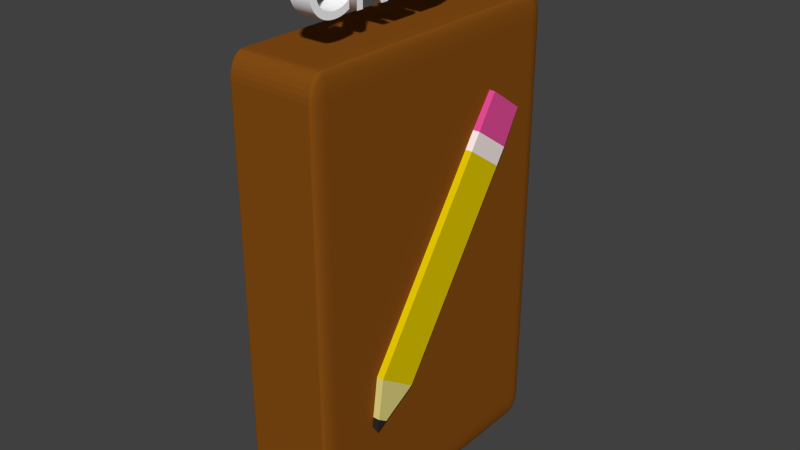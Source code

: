 # Source: menu_credits.blend  (saved by Blender 2.76.0; exported with 4.5.12 LTS)
import bpy
from mathutils import Matrix  # noqa: F401  (used for matrix-valued properties, if any)

bpy.ops.wm.read_factory_settings(use_empty=True)
scene = bpy.context.scene
scene.name = 'Scene'

# ---- collections
col_collection_1 = bpy.data.collections.new('Collection 1'); scene.collection.children.link(col_collection_1)

# ---- materials (node trees are filled in below, after node groups)
mat_menu_eraser = bpy.data.materials.new('Menu Eraser')
mat_menu_eraser.alpha_threshold = 0.0
mat_menu_eraser.use_transparent_shadow = False
mat_menu_eraser.diffuse_color = (0.8, 0.07893, 0.3192, 1.0)
mat_menu_eraser.roughness = 0.5
mat_menu_copper = bpy.data.materials.new('Menu Copper')
mat_menu_copper.alpha_threshold = 0.0
mat_menu_copper.use_transparent_shadow = False
mat_menu_copper.diffuse_color = (1.0, 0.8791, 0.8523, 1.0)
mat_menu_copper.roughness = 0.5
mat_menu_pencil = bpy.data.materials.new('Menu Pencil')
mat_menu_pencil.alpha_threshold = 0.0
mat_menu_pencil.use_transparent_shadow = False
mat_menu_pencil.diffuse_color = (0.8, 0.6082, 0.0, 1.0)
mat_menu_pencil.roughness = 0.5
mat_menu_pencil_bottom = bpy.data.materials.new('Menu Pencil bottom')
mat_menu_pencil_bottom.alpha_threshold = 0.0
mat_menu_pencil_bottom.use_transparent_shadow = False
mat_menu_pencil_bottom.diffuse_color = (0.8, 0.7116, 0.2398, 1.0)
mat_menu_pencil_bottom.roughness = 0.5
mat_menu_pencil_tip = bpy.data.materials.new('Menu Pencil Tip')
mat_menu_pencil_tip.alpha_threshold = 0.0
mat_menu_pencil_tip.use_transparent_shadow = False
mat_menu_pencil_tip.diffuse_color = (0.02721, 0.02303, 0.02131, 1.0)
mat_menu_pencil_tip.roughness = 0.5
mat_menu_text = bpy.data.materials.new('Menu Text')
mat_menu_text.alpha_threshold = 0.0
mat_menu_text.use_transparent_shadow = False
mat_menu_text.diffuse_color = (1.0, 1.0, 1.0, 1.0)
mat_menu_text.roughness = 0.5
mat_menu_background = bpy.data.materials.new('Menu Background')
mat_menu_background.alpha_threshold = 0.0
mat_menu_background.use_transparent_shadow = False
mat_menu_background.diffuse_color = (0.2396, 0.07557, 0.007173, 1.0)
mat_menu_background.roughness = 0.5
mat_menu_background.line_color = (0.0, 0.0, 0.0, 1.0)

# ---- material node trees

# ---- world
world_world = bpy.data.worlds.new('World'); scene.world = world_world
world_world.color = (0.05088, 0.05088, 0.05088)
world_world.use_sun_shadow = False
world_world.sun_shadow_jitter_overblur = 0.0
world_world.cycles.sampling_method = 'MANUAL'
world_world.cycles.sample_map_resolution = 256

# ---- meshes
me_cube_009 = bpy.data.meshes.new('Cube.009')
me_cube_009.from_pydata([(-1.0, -1.0, -0.6108), (-0.9498, -0.9498, 1.0), (-1.0, 1.0, -0.6108), (-0.9498, 0.9498, 1.0), (1.0, -1.0, -0.6108), (0.9498, -0.9498, 1.0), (1.0, 1.0, -0.6108), (0.9498, 0.9498, 1.0), (-1.0, -1.0, -1.387), (-1.0, 1.0, -1.387), (1.0, -1.0, -1.387), (1.0, 1.0, -1.387), (-1.0, -1.0, -10.37), (-1.0, 1.0, -10.37), (1.0, -1.0, -10.37), (1.0, 1.0, -10.37), (-1.0, 0.0, -10.37), (0.0, 1.0, -10.37), (1.0, 0.0, -10.37), (0.0, -1.0, -10.37), (-1.0, -0.5, -10.37), (-0.5, 1.0, -10.37), (1.0, 0.5, -10.37), (0.5, -1.0, -10.37), (-1.0, 0.5, -10.37), (0.5, 1.0, -10.37), (1.0, -0.5, -10.37), (-0.5, -1.0, -10.37), (0.9922, -4.738e-09, -12.37), (-1.0, -0.75, -10.37), (-0.75, 1.0, -10.37), (1.0, 0.75, -10.37), (0.75, -1.0, -10.37), (-1.0, 0.25, -10.37), (0.25, 1.0, -10.37), (1.0, -0.25, -10.37), (-0.25, -1.0, -10.37), (0.25, 0.5, -11.37), (0.0, 0.5, -11.37), (0.994, 0.25, -11.36), (0.994, 0.5, -11.36), (-1.0, -0.25, -10.37), (-0.25, 1.0, -10.37), (1.0, 0.25, -10.37), (0.25, -1.0, -10.37), (-1.0, 0.75, -10.37), (0.75, 1.0, -10.37), (1.0, -0.75, -10.37), (-0.75, -1.0, -10.37), (0.994, -1.423e-08, -11.36), (0.25, -0.5, -11.37), (0.0, -0.5, -11.37), (-0.5, -0.5, -11.37), (-0.5, 0.5, -11.37), (-0.25, 0.5, -11.37), (-0.25, -0.5, -11.37), (-0.5, 0.0, -11.37), (-0.5, 0.25, -11.37), (-0.5, -0.25, -11.37), (0.994, -0.25, -11.36), (0.994, -0.5, -11.36), (-1.0, -0.875, -10.37), (-0.875, 1.0, -10.37), (1.0, 0.875, -10.37), (0.875, -1.0, -10.37), (-1.0, 0.125, -10.37), (0.125, 1.0, -10.37), (1.0, -0.125, -10.37), (-0.125, -1.0, -10.37), (0.125, 0.25, -11.88), (0.0, 0.75, -10.87), (0.9914, 0.125, -11.88), (0.9974, 0.75, -10.87), (-1.0, -0.375, -10.37), (-0.375, 1.0, -10.37), (1.0, 0.375, -10.37), (0.375, -1.0, -10.37), (-1.0, 0.625, -10.37), (0.625, 1.0, -10.37), (1.0, -0.625, -10.37), (-0.625, -1.0, -10.37), (0.9974, -4.738e-09, -10.87), (0.4414, -0.25, -11.88), (0.0, -0.75, -10.87), (-0.75, -0.75, -10.87), (-0.75, 0.75, -10.87), (-0.125, 0.25, -11.88), (-0.375, -0.75, -10.87), (-0.75, 0.0, -10.87), (-0.25, 0.125, -11.88), (-0.25, -0.125, -11.88), (0.9974, -0.375, -10.87), (0.9914, -0.25, -11.88), (-1.0, -0.625, -10.37), (-0.625, 1.0, -10.37), (1.0, 0.625, -10.37), (0.625, -1.0, -10.37), (-1.0, 0.375, -10.37), (0.375, 1.0, -10.37), (1.0, -0.375, -10.37), (-0.375, -1.0, -10.37), (0.375, 0.75, -10.87), (0.0, 0.25, -11.88), (0.9974, 0.375, -10.87), (0.9914, 0.25, -11.88), (-1.0, -0.125, -10.37), (-0.125, 1.0, -10.37), (1.0, 0.125, -10.37), (0.125, -1.0, -10.37), (-1.0, 0.875, -10.37), (0.875, 1.0, -10.37), (1.0, -0.875, -10.37), (-0.875, -1.0, -10.37), (0.9914, 0.0, -11.88), (0.375, -0.75, -10.87), (0.0, -0.25, -11.88), (-0.25, -0.25, -11.88), (-0.25, 0.25, -11.88), (-0.375, 0.75, -10.87), (-0.125, -0.25, -11.88), (-0.25, 0.0, -11.88), (-0.75, 0.375, -10.87), (-0.75, -0.375, -10.87), (0.9914, -0.125, -11.88), (0.9974, -0.75, -10.87), (0.994, -0.375, -11.36), (0.9974, -0.5, -10.87), (0.9974, -0.625, -10.87), (-0.5, -0.375, -11.37), (-0.75, -0.625, -10.87), (-0.75, -0.5, -10.87), (-0.5, 0.125, -11.37), (-0.75, 0.125, -10.87), (-0.75, 0.25, -10.87), (-0.375, -0.5, -11.37), (-0.5, -0.75, -10.87), (-0.625, -0.75, -10.87), (-0.375, 0.5, -11.37), (-0.625, 0.75, -10.87), (-0.5, 0.75, -10.87), (-0.5, -0.125, -11.37), (-0.75, -0.25, -10.87), (-0.75, -0.125, -10.87), (0.125, 0.5, -11.37), (0.125, 0.75, -10.87), (0.25, 0.75, -10.87), (0.994, 0.375, -11.36), (0.9974, 0.625, -10.87), (0.9974, 0.5, -10.87), (-0.125, 0.5, -11.37), (-0.25, 0.75, -10.87), (-0.125, 0.75, -10.87), (0.994, -0.125, -11.36), (0.9974, -0.125, -10.87), (0.9974, -0.25, -10.87), (0.6914, -0.5, -11.37), (0.625, -0.75, -10.87), (0.5, -0.75, -10.87), (0.994, 0.125, -11.36), (0.9974, 0.25, -10.87), (0.9974, 0.125, -10.87), (-0.125, -0.5, -11.37), (-0.125, -0.75, -10.87), (-0.25, -0.75, -10.87), (0.125, -0.5, -11.37), (0.25, -0.75, -10.87), (0.125, -0.75, -10.87), (-0.5, 0.375, -11.37), (-0.75, 0.5, -10.87), (-0.75, 0.625, -10.87), (0.375, 0.5, -11.37), (0.5, 0.75, -10.87), (0.625, 0.75, -10.87)], [], [(1, 3, 2, 0), (3, 7, 6, 2), (7, 5, 4, 6), (5, 1, 0, 4), (4, 0, 8, 10), (5, 7, 3, 1), (10, 8, 12, 112, 48, 80, 27, 100, 36, 68, 19, 108, 44, 76, 23, 96, 32, 64, 14), (6, 4, 10, 11), (0, 2, 9, 8), (2, 6, 11, 9), (9, 11, 15, 110, 46, 78, 25, 98, 34, 66, 17, 106, 42, 74, 21, 94, 30, 62, 13), (11, 10, 14, 111, 47, 79, 26, 99, 35, 67, 18, 107, 43, 75, 22, 95, 31, 63, 15), (8, 9, 13, 109, 45, 77, 24, 97, 33, 65, 16, 105, 41, 73, 20, 93, 29, 61, 12), (25, 78, 101), (24, 77, 121), (23, 76, 114), (19, 68, 83), (22, 75, 103), (14, 64, 124), (18, 67, 81), (21, 74, 118), (15, 63, 72), (17, 66, 70), (20, 73, 122), (13, 62, 85), (27, 80, 87), (16, 65, 88), (12, 61, 84), (26, 79, 91), (59, 125, 123), (59, 126, 125), (47, 111, 127), (52, 128, 116), (52, 129, 128), (29, 93, 130), (56, 131, 120), (56, 132, 131), (33, 97, 133), (55, 134, 119), (55, 135, 134), (48, 112, 136), (53, 137, 117), (53, 138, 137), (30, 94, 139), (58, 140, 90), (58, 141, 140), (41, 105, 142), (38, 143, 102), (38, 144, 143), (34, 98, 145), (40, 146, 104), (40, 147, 146), (31, 95, 148), (54, 149, 86), (54, 150, 149), (42, 106, 151), (49, 152, 113), (49, 153, 152), (35, 99, 154), (60, 155, 92), (60, 156, 155), (32, 96, 157), (39, 158, 71), (39, 159, 158), (43, 107, 160), (51, 161, 115), (51, 162, 161), (36, 100, 163), (50, 164, 82), (50, 165, 164), (44, 108, 166), (57, 167, 89), (57, 168, 167), (45, 109, 169), (37, 170, 69), (37, 171, 170), (46, 110, 172), (172, 72, 40), (172, 110, 72), (110, 15, 72), (170, 172, 40), (170, 171, 172), (171, 46, 172), (69, 104, 28), (69, 170, 104), (170, 40, 104), (169, 85, 53), (169, 109, 85), (109, 13, 85), (167, 169, 53), (167, 168, 169), (168, 45, 169), (89, 117, 28), (89, 167, 117), (167, 53, 117), (166, 83, 51), (166, 108, 83), (108, 19, 83), (164, 166, 51), (164, 165, 166), (165, 44, 166), (82, 115, 28), (82, 164, 115), (164, 51, 115), (163, 87, 55), (163, 100, 87), (100, 27, 87), (161, 163, 55), (161, 162, 163), (162, 36, 163), (115, 119, 28), (115, 161, 119), (161, 55, 119), (160, 81, 49), (160, 107, 81), (107, 18, 81), (158, 160, 49), (158, 159, 160), (159, 43, 160), (71, 113, 28), (71, 158, 113), (158, 49, 113), (157, 114, 50), (157, 96, 114), (96, 23, 114), (155, 157, 50), (155, 156, 157), (156, 32, 157), (92, 82, 28), (92, 155, 82), (155, 50, 82), (154, 91, 59), (154, 99, 91), (99, 26, 91), (152, 154, 59), (152, 153, 154), (153, 35, 154), (113, 123, 28), (113, 152, 123), (152, 59, 123), (151, 70, 38), (151, 106, 70), (106, 17, 70), (149, 151, 38), (149, 150, 151), (150, 42, 151), (86, 102, 28), (86, 149, 102), (149, 38, 102), (148, 103, 39), (148, 95, 103), (95, 22, 103), (146, 148, 39), (146, 147, 148), (147, 31, 148), (104, 71, 28), (104, 146, 71), (146, 39, 71), (145, 101, 37), (145, 98, 101), (98, 25, 101), (143, 145, 37), (143, 144, 145), (144, 34, 145), (102, 69, 28), (102, 143, 69), (143, 37, 69), (142, 88, 56), (142, 105, 88), (105, 16, 88), (140, 142, 56), (140, 141, 142), (141, 41, 142), (90, 120, 28), (90, 140, 120), (140, 56, 120), (139, 118, 54), (139, 94, 118), (94, 21, 118), (137, 139, 54), (137, 138, 139), (138, 30, 139), (117, 86, 28), (117, 137, 86), (137, 54, 86), (136, 84, 52), (136, 112, 84), (112, 12, 84), (134, 136, 52), (134, 135, 136), (135, 48, 136), (119, 116, 28), (119, 134, 116), (134, 52, 116), (133, 121, 57), (133, 97, 121), (97, 24, 121), (131, 133, 57), (131, 132, 133), (132, 33, 133), (120, 89, 28), (120, 131, 89), (131, 57, 89), (130, 122, 58), (130, 93, 122), (93, 20, 122), (128, 130, 58), (128, 129, 130), (129, 29, 130), (116, 90, 28), (116, 128, 90), (128, 58, 90), (127, 124, 60), (127, 111, 124), (111, 14, 124), (125, 127, 60), (125, 126, 127), (126, 47, 127), (123, 92, 28), (123, 125, 92), (125, 60, 92), (91, 126, 59), (91, 79, 126), (79, 47, 126), (84, 129, 52), (84, 61, 129), (61, 29, 129), (88, 132, 56), (88, 65, 132), (65, 33, 132), (87, 135, 55), (87, 80, 135), (80, 48, 135), (85, 138, 53), (85, 62, 138), (62, 30, 138), (122, 141, 58), (122, 73, 141), (73, 41, 141), (70, 144, 38), (70, 66, 144), (66, 34, 144), (72, 147, 40), (72, 63, 147), (63, 31, 147), (118, 150, 54), (118, 74, 150), (74, 42, 150), (81, 153, 49), (81, 67, 153), (67, 35, 153), (124, 156, 60), (124, 64, 156), (64, 32, 156), (103, 159, 39), (103, 75, 159), (75, 43, 159), (83, 162, 51), (83, 68, 162), (68, 36, 162), (114, 165, 50), (114, 76, 165), (76, 44, 165), (121, 168, 57), (121, 77, 168), (77, 45, 168), (101, 171, 37), (101, 78, 171), (78, 46, 171)])
me_cube_009.polygons.foreach_set('material_index', [0, 0, 0, 0, 1, 0, 2, 1, 1, 1, 2, 2, 2, 3, 3, 3, 3, 3, 3, 3, 3, 3, 3, 3, 3, 3, 3, 3, 3, 3, 3, 3, 3, 3, 3, 3, 3, 3, 3, 3, 3, 3, 3, 3, 3, 3, 3, 3, 3, 3, 3, 3, 3, 3, 3, 3, 3, 3, 3, 3, 3, 3, 3, 3, 3, 3, 3, 3, 3, 3, 3, 3, 3, 3, 3, 3, 3, 3, 3, 3, 3, 3, 3, 4, 3, 3, 3, 3, 3, 3, 3, 3, 4, 3, 3, 3, 3, 3, 3, 3, 3, 4, 3, 3, 3, 3, 3, 3, 3, 3, 4, 3, 3, 3, 3, 3, 3, 3, 3, 4, 3, 3, 3, 3, 3, 3, 3, 3, 4, 3, 3, 3, 3, 3, 3, 3, 3, 4, 3, 3, 3, 3, 3, 3, 3, 3, 4, 3, 3, 3, 3, 3, 3, 3, 3, 4, 3, 3, 3, 3, 3, 3, 3, 3, 4, 3, 3, 3, 3, 3, 3, 3, 3, 4, 3, 3, 3, 3, 3, 3, 3, 3, 4, 3, 3, 3, 3, 3, 3, 3, 3, 4, 3, 3, 3, 3, 3, 3, 3, 3, 4, 3, 3, 3, 3, 3, 3, 3, 3, 4, 3, 3, 3, 3, 3, 3, 3, 3, 4, 3, 3, 3, 3, 3, 3, 3, 3, 3, 3, 3, 3, 3, 3, 3, 3, 3, 3, 3, 3, 3, 3, 3, 3, 3, 3, 3, 3, 3, 3, 3, 3, 3, 3, 3, 3, 3, 3, 3, 3, 3, 3, 3, 3, 3, 3, 3, 3, 3, 3])
me_cube_009.materials.append(mat_menu_eraser)
me_cube_009.materials.append(mat_menu_copper)
me_cube_009.materials.append(mat_menu_pencil)
me_cube_009.materials.append(mat_menu_pencil_bottom)
me_cube_009.materials.append(mat_menu_pencil_tip)
me_cube_009.use_remesh_preserve_volume = False
me_cube_009.use_remesh_preserve_attributes = False
me_cube_009.use_mirror_vertex_groups = False
me_cube_009.update()
me_cube = bpy.data.meshes.new('Cube')
me_cube.from_pydata([(1.0, 1.0, -1.0), (1.0, -1.0, -1.0), (-1.0, -1.0, -1.0), (-1.0, 1.0, -1.0), (1.0, 1.0, 1.0), (1.0, -1.0, 1.0), (-1.0, -1.0, 1.0), (-1.0, 1.0, 1.0)], [], [(0, 1, 2, 3), (4, 7, 6, 5), (0, 4, 5, 1), (1, 5, 6, 2), (2, 6, 7, 3), (4, 0, 3, 7)])
me_cube.materials.append(mat_menu_background)
me_cube.use_remesh_preserve_volume = False
me_cube.use_remesh_preserve_attributes = False
me_cube.use_mirror_vertex_groups = False
me_cube.update()

# ---- curves / text
txt_untitled = bpy.data.curves.new('Untitled', 'FONT')
txt_untitled.dimensions = '2D'
txt_untitled.body = 'CREDITS\n'
txt_untitled.materials.append(mat_menu_text)
txt_untitled.use_path_clamp = True
txt_untitled.bevel_resolution = 0
txt_untitled.extrude = 0.147

# ---- objects
ob_credits_icon = bpy.data.objects.new('Credits Icon', me_cube_009)
ob_credits_text = bpy.data.objects.new('Credits Text', txt_untitled)
ob_menu_background = bpy.data.objects.new('Menu Background', me_cube)

# ---- transforms, parenting, visibility, modifiers, constraints
ob_credits_icon.location = (0.6317, 1.688, 2.716)
ob_credits_icon.rotation_euler = (-0.6022, -1.258e-16, 3.906e-17)
ob_credits_icon.scale = (0.5197, 0.5197, 0.5197)
ob_credits_icon.lineart.crease_threshold = 0.0
ob_credits_text.location = (0.3083, -2.848, 5.605)
ob_credits_text.rotation_euler = (1.571, 0.0, 1.571)
ob_credits_text.scale = (1.516, 1.516, 1.516)
ob_credits_text.lineart.crease_threshold = 0.0
ob_menu_background.location = (0.0, 0.0, 0.0)
ob_menu_background.scale = (1.0, 3.253, 5.0)
ob_menu_background.lock_rotations_4d = False
ob_menu_background.empty_display_type = 'ARROWS'
ob_menu_background.lineart.crease_threshold = 0.0
_m = ob_menu_background.modifiers.new('Bevel', 'BEVEL')
_m.segments = 7
_m.limit_method = 'NONE'
_m.spread = 0.0

# ---- collection membership
col_collection_1.objects.link(ob_credits_icon)
col_collection_1.objects.link(ob_credits_text)
col_collection_1.objects.link(ob_menu_background)

# ---- scene / render settings (as saved in the file)
scene.frame_start = 1; scene.frame_end = 250; scene.frame_set(1)
scene.render.engine = 'BLENDER_EEVEE_NEXT'
scene.render.resolution_percentage = 50
scene.render.dither_intensity = 0.0
scene.cycles.use_denoising = False
scene.cycles.samples = 10
scene.cycles.sampling_pattern = 'TABULATED_SOBOL'
scene.cycles.light_sampling_threshold = 0.0
scene.cycles.use_adaptive_sampling = False
scene.cycles.use_light_tree = False
scene.cycles.blur_glossy = 0.0
scene.cycles.pixel_filter_type = 'GAUSSIAN'
scene.cycles.sample_clamp_indirect = 0.0
scene.view_settings.view_transform = 'Standard'
bpy.context.view_layer.update()

# ---- added for rendering (the .blend has no active camera and no usable light): camera, sun
cam_auto = bpy.data.cameras.new('AutoCamera')
cam_auto.lens = 50.0
cam_auto.sensor_width = 36.0
cam_auto.clip_end = 1000.0
ob_auto_camera = bpy.data.objects.new('AutoCamera', cam_auto)
scene.collection.objects.link(ob_auto_camera)
ob_auto_camera.location = (12.5828, -15.0086, 10.8318)
ob_auto_camera.rotation_euler = (1.09748, -7.21219e-08, 0.694738)
scene.camera = ob_auto_camera
light_auto_sun = bpy.data.lights.new('AutoSun', 'SUN')
light_auto_sun.energy = 3.0
light_auto_sun.angle = 0.0523599
ob_auto_sun = bpy.data.objects.new('AutoSun', light_auto_sun)
scene.collection.objects.link(ob_auto_sun)
ob_auto_sun.rotation_euler = (0.872665, 0.174533, 0.523599)
bpy.context.view_layer.update()
